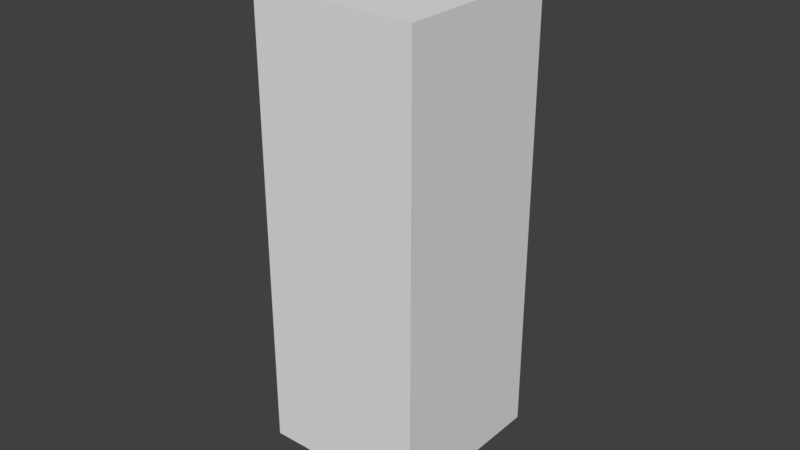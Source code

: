 # Source: Shell.blend  (saved by Blender 2.78.0; exported with 4.5.12 LTS)
import bpy
from mathutils import Matrix  # noqa: F401  (used for matrix-valued properties, if any)

bpy.ops.wm.read_factory_settings(use_empty=True)
scene = bpy.context.scene
scene.name = 'Scene'

# ---- collections
col_collection_1 = bpy.data.collections.new('Collection 1'); scene.collection.children.link(col_collection_1)

# ---- materials (node trees are filled in below, after node groups)
mat_material = bpy.data.materials.new('Material')
mat_material.alpha_threshold = 0.0
mat_material.use_transparent_shadow = False
mat_material.roughness = 0.5
mat_material.line_color = (0.0, 0.0, 0.0, 1.0)

# ---- material node trees

# ---- world
world_world = bpy.data.worlds.new('World'); scene.world = world_world
world_world.color = (0.05088, 0.05088, 0.05088)
world_world.use_sun_shadow = False
world_world.sun_shadow_jitter_overblur = 0.0
world_world.cycles.sampling_method = 'MANUAL'

# ---- meshes
me_cube = bpy.data.meshes.new('Cube')
me_cube.from_pydata([(-0.02669, 0.02763, 0.07227), (-0.02669, -0.02763, 0.07227), (0.02669, 0.02763, 0.07227), (0.02669, -0.02763, 0.07227), (-0.02669, 0.02763, -0.07227), (-0.02669, -0.02763, -0.07227), (0.02669, 0.02763, -0.07227), (0.02669, -0.02763, -0.07227), (-0.02669, 0.02763, 0.0), (-0.02669, -0.02763, 0.0), (0.02669, 0.02763, 0.0), (0.02669, -0.02763, 0.0)], [], [(0, 1, 3, 2), (2, 10, 8, 0), (1, 9, 11, 3), (2, 3, 11, 10), (0, 8, 9, 1), (4, 6, 7, 5), (6, 4, 8, 10), (5, 7, 11, 9), (6, 10, 11, 7), (4, 5, 9, 8)])
me_cube.materials.append(mat_material)
me_cube.use_remesh_preserve_volume = False
me_cube.use_remesh_preserve_attributes = False
me_cube.use_mirror_vertex_groups = False
me_cube.update()

# ---- objects
ob_cube = bpy.data.objects.new('Cube', me_cube)

# ---- transforms, parenting, visibility, modifiers, constraints
ob_cube.location = (0.0, 0.0, 0.0)
ob_cube.rotation_euler = (1.344e-07, 1.192e-07, 1.344e-07)
ob_cube.lock_rotations_4d = False
ob_cube.empty_display_type = 'ARROWS'
ob_cube.lineart.crease_threshold = 0.0

# ---- collection membership
col_collection_1.objects.link(ob_cube)

# ---- scene / render settings (as saved in the file)
scene.frame_start = 1; scene.frame_end = 250; scene.frame_set(1)
scene.render.engine = 'BLENDER_EEVEE_NEXT'
scene.render.resolution_percentage = 50
scene.render.dither_intensity = 0.0
scene.cycles.use_denoising = False
scene.cycles.samples = 128
scene.cycles.sampling_pattern = 'TABULATED_SOBOL'
scene.cycles.light_sampling_threshold = 0.0
scene.cycles.use_adaptive_sampling = False
scene.cycles.use_light_tree = False
scene.cycles.blur_glossy = 0.0
scene.cycles.sample_clamp_indirect = 0.0
scene.view_settings.view_transform = 'Standard'
bpy.context.view_layer.update()

# ---- added for rendering (the .blend has no active camera and no usable light): camera, sun
cam_auto = bpy.data.cameras.new('AutoCamera')
cam_auto.lens = 50.0
cam_auto.sensor_width = 36.0
cam_auto.clip_end = 1000.0
ob_auto_camera = bpy.data.objects.new('AutoCamera', cam_auto)
scene.collection.objects.link(ob_auto_camera)
ob_auto_camera.location = (0.185045, -0.222054, 0.148036)
ob_auto_camera.rotation_euler = (1.09748, -7.21219e-08, 0.694738)
scene.camera = ob_auto_camera
light_auto_sun = bpy.data.lights.new('AutoSun', 'SUN')
light_auto_sun.energy = 3.0
light_auto_sun.angle = 0.0523599
ob_auto_sun = bpy.data.objects.new('AutoSun', light_auto_sun)
scene.collection.objects.link(ob_auto_sun)
ob_auto_sun.rotation_euler = (0.872665, 0.174533, 0.523599)
bpy.context.view_layer.update()
